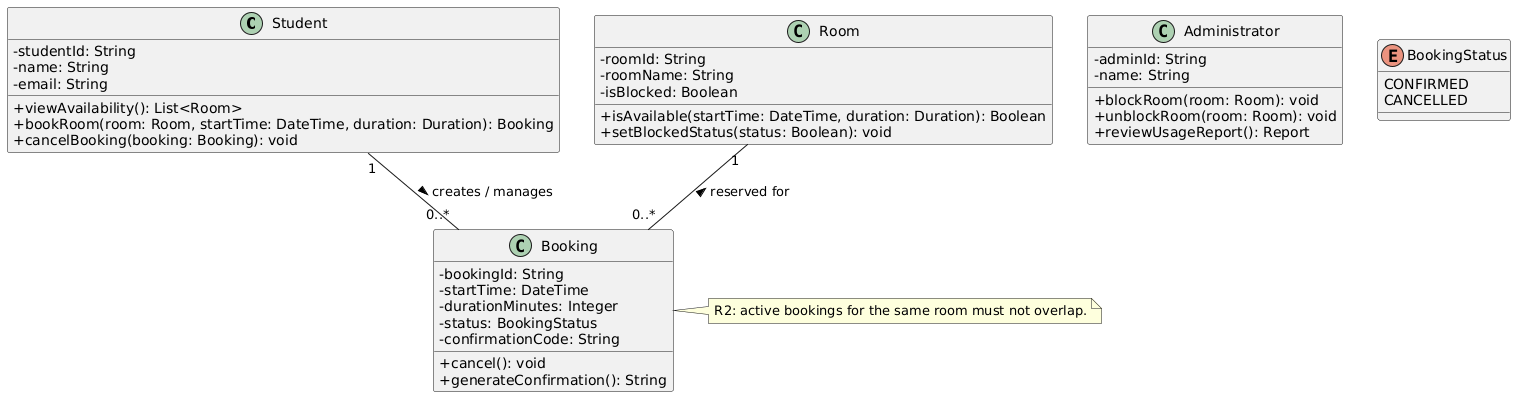

The diagram above was rendered by PlantUML. Its source (embedded in the PNG):
@startuml
skinparam classAttributeIconSize 0

class Student {
  - studentId: String
  - name: String
  - email: String
  + viewAvailability(): List<Room>
  + bookRoom(room: Room, startTime: DateTime, duration: Duration): Booking
  + cancelBooking(booking: Booking): void
}

class Administrator {
  - adminId: String
  - name: String
  + blockRoom(room: Room): void
  + unblockRoom(room: Room): void
  + reviewUsageReport(): Report
}

class Room {
  - roomId: String
  - roomName: String
  - isBlocked: Boolean
  + isAvailable(startTime: DateTime, duration: Duration): Boolean
  + setBlockedStatus(status: Boolean): void
}

class Booking {
  - bookingId: String
  - startTime: DateTime
  - durationMinutes: Integer
  - status: BookingStatus
  - confirmationCode: String
  + cancel(): void
  + generateConfirmation(): String
}

enum BookingStatus {
  CONFIRMED
  CANCELLED
}

Student "1" -- "0..*" Booking : creates / manages >
Room "1" -- "0..*" Booking : reserved for <

note right of Booking
  R2: active bookings for the same room must not overlap.
end note
@enduml